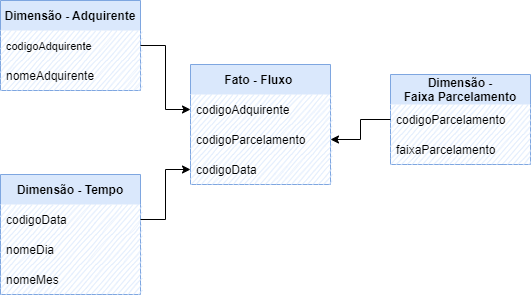

The diagram above was exported from draw.io. Its source (the exported page's mxGraphModel, read from the mxfile embedded in the PNG):
<mxGraphModel dx="1038" dy="579" grid="1" gridSize="10" guides="1" tooltips="1" connect="1" arrows="1" fold="1" page="1" pageScale="1" pageWidth="827" pageHeight="1169" math="0" shadow="0">
  <root>
    <mxCell id="0" />
    <mxCell id="1" parent="0" />
    <mxCell id="3EIrWjoxRyeR3UBoNg19-1" value="Fato - Fluxo " style="swimlane;fontStyle=1;childLayout=stackLayout;horizontal=1;startSize=30;horizontalStack=0;resizeParent=1;resizeParentMax=0;resizeLast=0;collapsible=1;marginBottom=0;swimlaneLine=0;shadow=0;sketch=0;rounded=0;fontFamily=Helvetica;fillColor=#dae8fc;strokeColor=#7EA6E0;" parent="1" vertex="1">
      <mxGeometry x="330" y="160" width="140" height="120" as="geometry" />
    </mxCell>
    <mxCell id="3EIrWjoxRyeR3UBoNg19-2" value="codigoAdquirente" style="text;align=left;verticalAlign=middle;spacingLeft=4;spacingRight=4;overflow=hidden;points=[[0,0.5],[1,0.5]];portConstraint=eastwest;rotatable=0;swimlaneLine=0;shadow=0;sketch=1;glass=0;rounded=0;fontStyle=0;fontFamily=Helvetica;fillColor=#dae8fc;strokeColor=none;" parent="3EIrWjoxRyeR3UBoNg19-1" vertex="1">
      <mxGeometry y="30" width="140" height="30" as="geometry" />
    </mxCell>
    <mxCell id="3EIrWjoxRyeR3UBoNg19-3" value="codigoParcelamento" style="text;align=left;verticalAlign=middle;spacingLeft=4;spacingRight=4;overflow=hidden;points=[[0,0.5],[1,0.5]];portConstraint=eastwest;rotatable=0;swimlaneLine=0;shadow=0;sketch=1;fontStyle=0;fontFamily=Helvetica;fillColor=#dae8fc;strokeColor=none;rounded=0;" parent="3EIrWjoxRyeR3UBoNg19-1" vertex="1">
      <mxGeometry y="60" width="140" height="30" as="geometry" />
    </mxCell>
    <mxCell id="3EIrWjoxRyeR3UBoNg19-4" value="codigoData" style="text;align=left;verticalAlign=middle;spacingLeft=4;spacingRight=4;overflow=hidden;points=[[0,0.5],[1,0.5]];portConstraint=eastwest;rotatable=0;swimlaneLine=0;shadow=0;sketch=1;fontStyle=0;fontFamily=Helvetica;fillColor=#dae8fc;strokeColor=none;rounded=0;" parent="3EIrWjoxRyeR3UBoNg19-1" vertex="1">
      <mxGeometry y="90" width="140" height="30" as="geometry" />
    </mxCell>
    <mxCell id="3EIrWjoxRyeR3UBoNg19-18" value="" style="edgeStyle=orthogonalEdgeStyle;rounded=0;orthogonalLoop=1;jettySize=auto;entryX=0;entryY=0.5;entryDx=0;entryDy=0;fontSize=10;swimlaneLine=0;shadow=0;sketch=0;fontStyle=1;fontColor=#000000;fontFamily=Helvetica;fillColor=#dae8fc;strokeColor=none;" parent="1" source="3EIrWjoxRyeR3UBoNg19-5" target="3EIrWjoxRyeR3UBoNg19-2" edge="1">
      <mxGeometry relative="1" as="geometry">
        <Array as="points">
          <mxPoint x="300" y="125" />
          <mxPoint x="300" y="205" />
        </Array>
      </mxGeometry>
    </mxCell>
    <mxCell id="3EIrWjoxRyeR3UBoNg19-5" value="Dimensão - Adquirente" style="swimlane;fontStyle=1;childLayout=stackLayout;horizontal=1;startSize=30;horizontalStack=0;resizeParent=1;resizeParentMax=0;resizeLast=0;collapsible=1;marginBottom=0;swimlaneLine=0;shadow=0;sketch=0;rounded=0;fontFamily=Helvetica;fillColor=#dae8fc;strokeColor=#7EA6E0;" parent="1" vertex="1">
      <mxGeometry x="140" y="96" width="140" height="90" as="geometry" />
    </mxCell>
    <mxCell id="3EIrWjoxRyeR3UBoNg19-6" value="codigoAdquirente" style="text;align=left;verticalAlign=middle;spacingLeft=4;spacingRight=4;overflow=hidden;points=[[0,0.5],[1,0.5]];portConstraint=eastwest;rotatable=0;fontSize=11;swimlaneLine=0;shadow=0;sketch=1;fontStyle=0;fontFamily=Helvetica;fillColor=#dae8fc;strokeColor=none;rounded=0;" parent="3EIrWjoxRyeR3UBoNg19-5" vertex="1">
      <mxGeometry y="30" width="140" height="30" as="geometry" />
    </mxCell>
    <mxCell id="3EIrWjoxRyeR3UBoNg19-7" value="nomeAdquirente" style="text;align=left;verticalAlign=middle;spacingLeft=4;spacingRight=4;overflow=hidden;points=[[0,0.5],[1,0.5]];portConstraint=eastwest;rotatable=0;swimlaneLine=0;shadow=0;sketch=1;fontStyle=0;fontFamily=Helvetica;fillColor=#dae8fc;strokeColor=none;rounded=0;" parent="3EIrWjoxRyeR3UBoNg19-5" vertex="1">
      <mxGeometry y="60" width="140" height="30" as="geometry" />
    </mxCell>
    <mxCell id="3EIrWjoxRyeR3UBoNg19-9" value="Dimensão -&#10;Faixa Parcelamento" style="swimlane;fontStyle=1;childLayout=stackLayout;horizontal=1;startSize=30;horizontalStack=0;resizeParent=1;resizeParentMax=0;resizeLast=0;collapsible=1;marginBottom=0;swimlaneFillColor=none;glass=0;rounded=0;swimlaneLine=0;shadow=0;sketch=0;fontFamily=Helvetica;fillColor=#dae8fc;strokeColor=#7EA6E0;" parent="1" vertex="1">
      <mxGeometry x="530" y="170" width="140" height="90" as="geometry" />
    </mxCell>
    <mxCell id="3EIrWjoxRyeR3UBoNg19-10" value="codigoParcelamento" style="text;align=left;verticalAlign=middle;spacingLeft=4;spacingRight=4;overflow=hidden;points=[[0,0.5],[1,0.5]];portConstraint=eastwest;rotatable=0;swimlaneLine=0;shadow=0;sketch=1;fontStyle=0;fontFamily=Helvetica;fillColor=#dae8fc;strokeColor=none;rounded=0;" parent="3EIrWjoxRyeR3UBoNg19-9" vertex="1">
      <mxGeometry y="30" width="140" height="30" as="geometry" />
    </mxCell>
    <mxCell id="3EIrWjoxRyeR3UBoNg19-11" value="faixaParcelamento" style="text;align=left;verticalAlign=middle;spacingLeft=4;spacingRight=4;overflow=hidden;points=[[0,0.5],[1,0.5]];portConstraint=eastwest;rotatable=0;swimlaneLine=0;shadow=0;sketch=1;fontStyle=0;fontFamily=Helvetica;fillColor=#dae8fc;strokeColor=none;rounded=0;" parent="3EIrWjoxRyeR3UBoNg19-9" vertex="1">
      <mxGeometry y="60" width="140" height="30" as="geometry" />
    </mxCell>
    <mxCell id="3EIrWjoxRyeR3UBoNg19-13" value="Dimensão - Tempo" style="swimlane;fontStyle=1;childLayout=stackLayout;horizontal=1;startSize=30;horizontalStack=0;resizeParent=1;resizeParentMax=0;resizeLast=0;collapsible=1;marginBottom=0;swimlaneLine=0;shadow=0;sketch=0;rounded=0;fontFamily=Helvetica;fillColor=#dae8fc;strokeColor=#7EA6E0;" parent="1" vertex="1">
      <mxGeometry x="140" y="270" width="140" height="120" as="geometry" />
    </mxCell>
    <mxCell id="3EIrWjoxRyeR3UBoNg19-14" value="codigoData" style="text;align=left;verticalAlign=middle;spacingLeft=4;spacingRight=4;overflow=hidden;points=[[0,0.5],[1,0.5]];portConstraint=eastwest;rotatable=0;swimlaneLine=0;shadow=0;sketch=1;fontStyle=0;fontFamily=Helvetica;fillColor=#dae8fc;strokeColor=none;" parent="3EIrWjoxRyeR3UBoNg19-13" vertex="1">
      <mxGeometry y="30" width="140" height="30" as="geometry" />
    </mxCell>
    <mxCell id="3EIrWjoxRyeR3UBoNg19-15" value="nomeDia" style="text;align=left;verticalAlign=middle;spacingLeft=4;spacingRight=4;overflow=hidden;points=[[0,0.5],[1,0.5]];portConstraint=eastwest;rotatable=0;swimlaneLine=0;shadow=0;sketch=1;fontStyle=0;fontFamily=Helvetica;fillColor=#dae8fc;strokeColor=none;" parent="3EIrWjoxRyeR3UBoNg19-13" vertex="1">
      <mxGeometry y="60" width="140" height="30" as="geometry" />
    </mxCell>
    <mxCell id="3EIrWjoxRyeR3UBoNg19-16" value="nomeMes" style="text;align=left;verticalAlign=middle;spacingLeft=4;spacingRight=4;overflow=hidden;points=[[0,0.5],[1,0.5]];portConstraint=eastwest;rotatable=0;swimlaneLine=0;shadow=0;sketch=1;fontStyle=0;fontFamily=Helvetica;fillColor=#dae8fc;strokeColor=none;" parent="3EIrWjoxRyeR3UBoNg19-13" vertex="1">
      <mxGeometry y="90" width="140" height="30" as="geometry" />
    </mxCell>
    <mxCell id="3EIrWjoxRyeR3UBoNg19-19" value="" style="edgeStyle=orthogonalEdgeStyle;rounded=0;orthogonalLoop=1;jettySize=auto;entryX=1;entryY=0.5;entryDx=0;entryDy=0;fontSize=10;swimlaneLine=0;shadow=0;sketch=0;fontStyle=1;fontColor=#000000;fontFamily=Helvetica;fillColor=#dae8fc;strokeColor=none;" parent="1" source="3EIrWjoxRyeR3UBoNg19-10" target="3EIrWjoxRyeR3UBoNg19-3" edge="1">
      <mxGeometry relative="1" as="geometry">
        <Array as="points">
          <mxPoint x="500" y="210" />
          <mxPoint x="500" y="235" />
        </Array>
      </mxGeometry>
    </mxCell>
    <mxCell id="3EIrWjoxRyeR3UBoNg19-20" value="" style="edgeStyle=orthogonalEdgeStyle;rounded=0;orthogonalLoop=1;jettySize=auto;entryX=0;entryY=0.5;entryDx=0;entryDy=0;fontSize=10;swimlaneLine=0;shadow=0;sketch=0;fontStyle=1;fontColor=#000000;fontFamily=Helvetica;fillColor=#dae8fc;strokeColor=none;" parent="1" source="3EIrWjoxRyeR3UBoNg19-14" target="3EIrWjoxRyeR3UBoNg19-4" edge="1">
      <mxGeometry relative="1" as="geometry" />
    </mxCell>
    <mxCell id="VSLJMTnyuoHe9mVzgoE7-5" style="edgeStyle=orthogonalEdgeStyle;rounded=0;sketch=0;orthogonalLoop=1;jettySize=auto;html=0;shadow=0;labelBackgroundColor=default;labelBorderColor=default;fontFamily=Helvetica;fontSize=10;fontColor=#000000;" edge="1" parent="1" source="3EIrWjoxRyeR3UBoNg19-6" target="3EIrWjoxRyeR3UBoNg19-2">
      <mxGeometry relative="1" as="geometry" />
    </mxCell>
    <mxCell id="VSLJMTnyuoHe9mVzgoE7-6" style="edgeStyle=orthogonalEdgeStyle;rounded=0;sketch=0;orthogonalLoop=1;jettySize=auto;html=0;entryX=0;entryY=0.5;entryDx=0;entryDy=0;shadow=0;labelBackgroundColor=default;labelBorderColor=default;fontFamily=Helvetica;fontSize=10;fontColor=#000000;" edge="1" parent="1" source="3EIrWjoxRyeR3UBoNg19-14" target="3EIrWjoxRyeR3UBoNg19-4">
      <mxGeometry relative="1" as="geometry" />
    </mxCell>
    <mxCell id="VSLJMTnyuoHe9mVzgoE7-7" style="edgeStyle=orthogonalEdgeStyle;rounded=0;sketch=0;orthogonalLoop=1;jettySize=auto;html=0;entryX=1;entryY=0.5;entryDx=0;entryDy=0;shadow=0;labelBackgroundColor=default;labelBorderColor=default;fontFamily=Helvetica;fontSize=10;fontColor=#000000;" edge="1" parent="1" source="3EIrWjoxRyeR3UBoNg19-10" target="3EIrWjoxRyeR3UBoNg19-3">
      <mxGeometry relative="1" as="geometry" />
    </mxCell>
  </root>
</mxGraphModel>